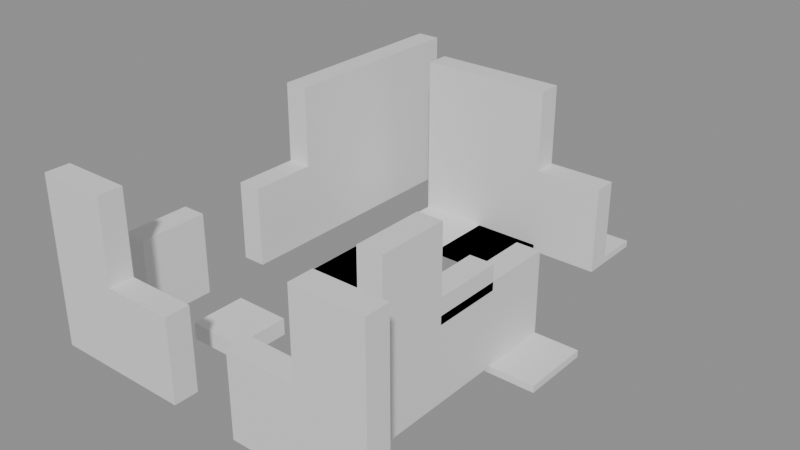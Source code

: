 # Source: building_lego.blend  (saved by Blender 5.0.119; exported with 4.5.12 LTS)
import bpy
from mathutils import Matrix  # noqa: F401  (used for matrix-valued properties, if any)

bpy.ops.wm.read_factory_settings(use_empty=True)
scene = bpy.context.scene
scene.name = 'Scene'

# ---- collections
col_01_paredes_externas = bpy.data.collections.new('01_Paredes_Externas'); scene.collection.children.link(col_01_paredes_externas)
col_03_pisos_escadas = bpy.data.collections.new('03_Pisos_Escadas'); scene.collection.children.link(col_03_pisos_escadas)
col_04_moveis_decoracoes = bpy.data.collections.new('04_Moveis_Decoracoes'); scene.collection.children.link(col_04_moveis_decoracoes)

# ---- materials (node trees are filled in below, after node groups)
mat_mat_parede_externa = bpy.data.materials.new('Mat_Parede_Externa')
mat_mat_pisos = bpy.data.materials.new('Mat_Pisos')
mat_mat_moveis = bpy.data.materials.new('Mat_Moveis')

# ---- material node trees
mat_mat_parede_externa.use_nodes = True; mat_mat_parede_externa.node_tree.nodes.clear()
_N = mat_mat_parede_externa.node_tree.nodes; _L = mat_mat_parede_externa.node_tree.links
n0 = _N.new('ShaderNodeBsdfPrincipled'); n0.name = 'BSDF - Pré-fundamentado'; n0.location = (-200, 100)
n1 = _N.new('ShaderNodeOutputMaterial'); n1.name = 'Saída de material'; n1.location = (200, 100)
_L.new(n0.outputs[0], n1.inputs[0])
n1.is_active_output = True
mat_mat_pisos.use_nodes = True; mat_mat_pisos.node_tree.nodes.clear()
_N = mat_mat_pisos.node_tree.nodes; _L = mat_mat_pisos.node_tree.links
n0 = _N.new('ShaderNodeBsdfPrincipled'); n0.name = 'BSDF - Pré-fundamentado'; n0.location = (-200, 100)
n1 = _N.new('ShaderNodeOutputMaterial'); n1.name = 'Saída de material'; n1.location = (200, 100)
_L.new(n0.outputs[0], n1.inputs[0])
n1.is_active_output = True
mat_mat_moveis.use_nodes = True; mat_mat_moveis.node_tree.nodes.clear()
_N = mat_mat_moveis.node_tree.nodes; _L = mat_mat_moveis.node_tree.links
n0 = _N.new('ShaderNodeBsdfPrincipled'); n0.name = 'BSDF - Pré-fundamentado'; n0.location = (-200, 100)
n1 = _N.new('ShaderNodeOutputMaterial'); n1.name = 'Saída de material'; n1.location = (200, 100)
_L.new(n0.outputs[0], n1.inputs[0])
n1.is_active_output = True

# ---- meshes
me_bloco_stone_wall_4955_1127_z0 = bpy.data.meshes.new('Bloco_stone_wall_4955_1127_z0')
me_bloco_stone_wall_4955_1127_z0.from_pydata([(-0.5, -0.175, -0.6), (0.5, -0.175, -0.6), (0.5, 0.175, -0.6), (-0.5, 0.175, -0.6), (-0.5, -0.175, 0.6), (0.5, -0.175, 0.6), (0.5, 0.175, 0.6), (-0.5, 0.175, 0.6)], [], [(0, 1, 2, 3), (4, 7, 6, 5), (0, 4, 5, 1), (2, 6, 7, 3), (0, 3, 7, 4), (1, 5, 6, 2)])
me_bloco_stone_wall_4955_1127_z0.materials.append(mat_mat_parede_externa)
me_bloco_stone_wall_4955_1127_z0.update()
me_bloco_stone_wall_4955_1127_z10 = bpy.data.meshes.new('Bloco_stone_wall_4955_1127_z10')
me_bloco_stone_wall_4955_1127_z10.from_pydata([(-0.5, -0.175, -0.6), (0.5, -0.175, -0.6), (0.5, 0.175, -0.6), (-0.5, 0.175, -0.6), (-0.5, -0.175, 0.6), (0.5, -0.175, 0.6), (0.5, 0.175, 0.6), (-0.5, 0.175, 0.6)], [], [(0, 1, 2, 3), (4, 7, 6, 5), (0, 4, 5, 1), (2, 6, 7, 3), (0, 3, 7, 4), (1, 5, 6, 2)])
me_bloco_stone_wall_4955_1127_z10.materials.append(mat_mat_parede_externa)
me_bloco_stone_wall_4955_1127_z10.update()
me_bloco_stone_ruins_4956_1127_z0 = bpy.data.meshes.new('Bloco_stone_ruins_4956_1127_z0')
me_bloco_stone_ruins_4956_1127_z0.from_pydata([(-0.5, -0.175, -0.6), (0.5, -0.175, -0.6), (0.5, 0.175, -0.6), (-0.5, 0.175, -0.6), (-0.5, -0.175, 0.6), (0.5, -0.175, 0.6), (0.5, 0.175, 0.6), (-0.5, 0.175, 0.6)], [], [(0, 1, 2, 3), (4, 7, 6, 5), (0, 4, 5, 1), (2, 6, 7, 3), (0, 3, 7, 4), (1, 5, 6, 2)])
me_bloco_stone_ruins_4956_1127_z0.materials.append(mat_mat_parede_externa)
me_bloco_stone_ruins_4956_1127_z0.update()
me_bloco_stone_ruins_4958_1127_z0 = bpy.data.meshes.new('Bloco_stone_ruins_4958_1127_z0')
me_bloco_stone_ruins_4958_1127_z0.from_pydata([(-0.5, -0.175, -0.6), (0.5, -0.175, -0.6), (0.5, 0.175, -0.6), (-0.5, 0.175, -0.6), (-0.5, -0.175, 0.6), (0.5, -0.175, 0.6), (0.5, 0.175, 0.6), (-0.5, 0.175, 0.6)], [], [(0, 1, 2, 3), (4, 7, 6, 5), (0, 4, 5, 1), (2, 6, 7, 3), (0, 3, 7, 4), (1, 5, 6, 2)])
me_bloco_stone_ruins_4958_1127_z0.materials.append(mat_mat_parede_externa)
me_bloco_stone_ruins_4958_1127_z0.update()
me_bloco_stone_wall_4959_1127_z0 = bpy.data.meshes.new('Bloco_stone_wall_4959_1127_z0')
me_bloco_stone_wall_4959_1127_z0.from_pydata([(-0.5, -0.175, -1.2), (0.5, -0.175, -1.2), (0.5, 0.175, -1.2), (-0.5, 0.175, -1.2), (-0.5, -0.175, 1.2), (0.5, -0.175, 1.2), (0.5, 0.175, 1.2), (-0.5, 0.175, 1.2)], [], [(0, 1, 2, 3), (4, 7, 6, 5), (0, 4, 5, 1), (2, 6, 7, 3), (0, 3, 7, 4), (1, 5, 6, 2)])
me_bloco_stone_wall_4959_1127_z0.materials.append(mat_mat_parede_externa)
me_bloco_stone_wall_4959_1127_z0.update()
me_bloco_stone_wall_4956_1133_z0 = bpy.data.meshes.new('Bloco_stone_wall_4956_1133_z0')
me_bloco_stone_wall_4956_1133_z0.from_pydata([(-0.5, -0.175, -1.2), (0.5, -0.175, -1.2), (0.5, 0.175, -1.2), (-0.5, 0.175, -1.2), (-0.5, -0.175, 1.2), (0.5, -0.175, 1.2), (0.5, 0.175, 1.2), (-0.5, 0.175, 1.2)], [], [(0, 1, 2, 3), (4, 7, 6, 5), (0, 4, 5, 1), (2, 6, 7, 3), (0, 3, 7, 4), (1, 5, 6, 2)])
me_bloco_stone_wall_4956_1133_z0.materials.append(mat_mat_parede_externa)
me_bloco_stone_wall_4956_1133_z0.update()
me_bloco_stone_wall_4957_1133_z0 = bpy.data.meshes.new('Bloco_stone_wall_4957_1133_z0')
me_bloco_stone_wall_4957_1133_z0.from_pydata([(-0.5, -0.175, -0.6), (0.5, -0.175, -0.6), (0.5, 0.175, -0.6), (-0.5, 0.175, -0.6), (-0.5, -0.175, 0.6), (0.5, -0.175, 0.6), (0.5, 0.175, 0.6), (-0.5, 0.175, 0.6)], [], [(0, 1, 2, 3), (4, 7, 6, 5), (0, 4, 5, 1), (2, 6, 7, 3), (0, 3, 7, 4), (1, 5, 6, 2)])
me_bloco_stone_wall_4957_1133_z0.materials.append(mat_mat_parede_externa)
me_bloco_stone_wall_4957_1133_z0.update()
me_bloco_stone_ruins_4957_1133_z10 = bpy.data.meshes.new('Bloco_stone_ruins_4957_1133_z10')
me_bloco_stone_ruins_4957_1133_z10.from_pydata([(-0.5, -0.175, -0.6), (0.5, -0.175, -0.6), (0.5, 0.175, -0.6), (-0.5, 0.175, -0.6), (-0.5, -0.175, 0.6), (0.5, -0.175, 0.6), (0.5, 0.175, 0.6), (-0.5, 0.175, 0.6)], [], [(0, 1, 2, 3), (4, 7, 6, 5), (0, 4, 5, 1), (2, 6, 7, 3), (0, 3, 7, 4), (1, 5, 6, 2)])
me_bloco_stone_ruins_4957_1133_z10.materials.append(mat_mat_parede_externa)
me_bloco_stone_ruins_4957_1133_z10.update()
me_bloco_stone_ruins_4958_1133_z0 = bpy.data.meshes.new('Bloco_stone_ruins_4958_1133_z0')
me_bloco_stone_ruins_4958_1133_z0.from_pydata([(-0.5, -0.175, -0.6), (0.5, -0.175, -0.6), (0.5, 0.175, -0.6), (-0.5, 0.175, -0.6), (-0.5, -0.175, 0.6), (0.5, -0.175, 0.6), (0.5, 0.175, 0.6), (-0.5, 0.175, 0.6)], [], [(0, 1, 2, 3), (4, 7, 6, 5), (0, 4, 5, 1), (2, 6, 7, 3), (0, 3, 7, 4), (1, 5, 6, 2)])
me_bloco_stone_ruins_4958_1133_z0.materials.append(mat_mat_parede_externa)
me_bloco_stone_ruins_4958_1133_z0.update()
me_bloco_stone_ruins_4955_1128_z0 = bpy.data.meshes.new('Bloco_stone_ruins_4955_1128_z0')
me_bloco_stone_ruins_4955_1128_z0.from_pydata([(-0.175, -0.5, -0.6), (0.175, -0.5, -0.6), (0.175, 0.5, -0.6), (-0.175, 0.5, -0.6), (-0.175, -0.5, 0.6), (0.175, -0.5, 0.6), (0.175, 0.5, 0.6), (-0.175, 0.5, 0.6)], [], [(0, 1, 2, 3), (4, 7, 6, 5), (0, 4, 5, 1), (2, 6, 7, 3), (0, 3, 7, 4), (1, 5, 6, 2)])
me_bloco_stone_ruins_4955_1128_z0.materials.append(mat_mat_parede_externa)
me_bloco_stone_ruins_4955_1128_z0.update()
me_bloco_stone_ruins_4955_1130_z0 = bpy.data.meshes.new('Bloco_stone_ruins_4955_1130_z0')
me_bloco_stone_ruins_4955_1130_z0.from_pydata([(-0.175, -0.5, -0.6), (0.175, -0.5, -0.6), (0.175, 0.5, -0.6), (-0.175, 0.5, -0.6), (-0.175, -0.5, 0.6), (0.175, -0.5, 0.6), (0.175, 0.5, 0.6), (-0.175, 0.5, 0.6)], [], [(0, 1, 2, 3), (4, 7, 6, 5), (0, 4, 5, 1), (2, 6, 7, 3), (0, 3, 7, 4), (1, 5, 6, 2)])
me_bloco_stone_ruins_4955_1130_z0.materials.append(mat_mat_parede_externa)
me_bloco_stone_ruins_4955_1130_z0.update()
me_bloco_stone_wall_4955_1131_z0 = bpy.data.meshes.new('Bloco_stone_wall_4955_1131_z0')
me_bloco_stone_wall_4955_1131_z0.from_pydata([(-0.175, -0.5, -0.6), (0.175, -0.5, -0.6), (0.175, 0.5, -0.6), (-0.175, 0.5, -0.6), (-0.175, -0.5, 0.6), (0.175, -0.5, 0.6), (0.175, 0.5, 0.6), (-0.175, 0.5, 0.6)], [], [(0, 1, 2, 3), (4, 7, 6, 5), (0, 4, 5, 1), (2, 6, 7, 3), (0, 3, 7, 4), (1, 5, 6, 2)])
me_bloco_stone_wall_4955_1131_z0.materials.append(mat_mat_parede_externa)
me_bloco_stone_wall_4955_1131_z0.update()
me_bloco_stone_ruins_4955_1131_z10 = bpy.data.meshes.new('Bloco_stone_ruins_4955_1131_z10')
me_bloco_stone_ruins_4955_1131_z10.from_pydata([(-0.175, -0.5, -0.6), (0.175, -0.5, -0.6), (0.175, 0.5, -0.6), (-0.175, 0.5, -0.6), (-0.175, -0.5, 0.6), (0.175, -0.5, 0.6), (0.175, 0.5, 0.6), (-0.175, 0.5, 0.6)], [], [(0, 1, 2, 3), (4, 7, 6, 5), (0, 4, 5, 1), (2, 6, 7, 3), (0, 3, 7, 4), (1, 5, 6, 2)])
me_bloco_stone_ruins_4955_1131_z10.materials.append(mat_mat_parede_externa)
me_bloco_stone_ruins_4955_1131_z10.update()
me_bloco_stone_wall_4955_1132_z0 = bpy.data.meshes.new('Bloco_stone_wall_4955_1132_z0')
me_bloco_stone_wall_4955_1132_z0.from_pydata([(-0.175, -0.5, -1.2), (0.175, -0.5, -1.2), (0.175, 0.5, -1.2), (-0.175, 0.5, -1.2), (-0.175, -0.5, 1.2), (0.175, -0.5, 1.2), (0.175, 0.5, 1.2), (-0.175, 0.5, 1.2)], [], [(0, 1, 2, 3), (4, 7, 6, 5), (0, 4, 5, 1), (2, 6, 7, 3), (0, 3, 7, 4), (1, 5, 6, 2)])
me_bloco_stone_wall_4955_1132_z0.materials.append(mat_mat_parede_externa)
me_bloco_stone_wall_4955_1132_z0.update()
me_bloco_stone_wall_4955_1133_z0 = bpy.data.meshes.new('Bloco_stone_wall_4955_1133_z0')
me_bloco_stone_wall_4955_1133_z0.from_pydata([(-0.175, -0.5, -1.2), (0.175, -0.5, -1.2), (0.175, 0.5, -1.2), (-0.175, 0.5, -1.2), (-0.175, -0.5, 1.2), (0.175, -0.5, 1.2), (0.175, 0.5, 1.2), (-0.175, 0.5, 1.2)], [], [(0, 1, 2, 3), (4, 7, 6, 5), (0, 4, 5, 1), (2, 6, 7, 3), (0, 3, 7, 4), (1, 5, 6, 2)])
me_bloco_stone_wall_4955_1133_z0.materials.append(mat_mat_parede_externa)
me_bloco_stone_wall_4955_1133_z0.update()
me_bloco_stone_wall_4959_1128_z0 = bpy.data.meshes.new('Bloco_stone_wall_4959_1128_z0')
me_bloco_stone_wall_4959_1128_z0.from_pydata([(-0.175, -0.5, -1.2), (0.175, -0.5, -1.2), (0.175, 0.5, -1.2), (-0.175, 0.5, -1.2), (-0.175, -0.5, 1.2), (0.175, -0.5, 1.2), (0.175, 0.5, 1.2), (-0.175, 0.5, 1.2)], [], [(0, 1, 2, 3), (4, 7, 6, 5), (0, 4, 5, 1), (2, 6, 7, 3), (0, 3, 7, 4), (1, 5, 6, 2)])
me_bloco_stone_wall_4959_1128_z0.materials.append(mat_mat_parede_externa)
me_bloco_stone_wall_4959_1128_z0.update()
me_bloco_stone_wall_4959_1129_z0 = bpy.data.meshes.new('Bloco_stone_wall_4959_1129_z0')
me_bloco_stone_wall_4959_1129_z0.from_pydata([(-0.175, -0.5, -0.6), (0.175, -0.5, -0.6), (0.175, 0.5, -0.6), (-0.175, 0.5, -0.6), (-0.175, -0.5, 0.6), (0.175, -0.5, 0.6), (0.175, 0.5, 0.6), (-0.175, 0.5, 0.6)], [], [(0, 1, 2, 3), (4, 7, 6, 5), (0, 4, 5, 1), (2, 6, 7, 3), (0, 3, 7, 4), (1, 5, 6, 2)])
me_bloco_stone_wall_4959_1129_z0.materials.append(mat_mat_parede_externa)
me_bloco_stone_wall_4959_1129_z0.update()
me_bloco_stone_ruins_4959_1129_z9 = bpy.data.meshes.new('Bloco_stone_ruins_4959_1129_z9')
me_bloco_stone_ruins_4959_1129_z9.from_pydata([(-0.175, -0.5, -0.18), (0.175, -0.5, -0.18), (0.175, 0.5, -0.18), (-0.175, 0.5, -0.18), (-0.175, -0.5, 0.18), (0.175, -0.5, 0.18), (0.175, 0.5, 0.18), (-0.175, 0.5, 0.18)], [], [(0, 1, 2, 3), (4, 7, 6, 5), (0, 4, 5, 1), (2, 6, 7, 3), (0, 3, 7, 4), (1, 5, 6, 2)])
me_bloco_stone_ruins_4959_1129_z9.materials.append(mat_mat_parede_externa)
me_bloco_stone_ruins_4959_1129_z9.update()
me_bloco_stone_ruins_4959_1130_z0 = bpy.data.meshes.new('Bloco_stone_ruins_4959_1130_z0')
me_bloco_stone_ruins_4959_1130_z0.from_pydata([(-0.175, -0.5, -0.6), (0.175, -0.5, -0.6), (0.175, 0.5, -0.6), (-0.175, 0.5, -0.6), (-0.175, -0.5, 0.6), (0.175, -0.5, 0.6), (0.175, 0.5, 0.6), (-0.175, 0.5, 0.6)], [], [(0, 1, 2, 3), (4, 7, 6, 5), (0, 4, 5, 1), (2, 6, 7, 3), (0, 3, 7, 4), (1, 5, 6, 2)])
me_bloco_stone_ruins_4959_1130_z0.materials.append(mat_mat_parede_externa)
me_bloco_stone_ruins_4959_1130_z0.update()
me_piso_wooden_boards_4957_1129_z0 = bpy.data.meshes.new('Piso_wooden_boards_4957_1129_z0')
me_piso_wooden_boards_4957_1129_z0.from_pydata([(-0.5, -0.5, -0.05), (0.5, -0.5, -0.05), (0.5, 0.5, -0.05), (-0.5, 0.5, -0.05), (-0.5, -0.5, 0.05), (0.5, -0.5, 0.05), (0.5, 0.5, 0.05), (-0.5, 0.5, 0.05)], [], [(0, 1, 2, 3), (4, 7, 6, 5), (0, 4, 5, 1), (2, 6, 7, 3), (0, 3, 7, 4), (1, 5, 6, 2)])
me_piso_wooden_boards_4957_1129_z0.materials.append(mat_mat_pisos)
me_piso_wooden_boards_4957_1129_z0.update()
me_piso_wooden_boards_4958_1129_z0 = bpy.data.meshes.new('Piso_wooden_boards_4958_1129_z0')
me_piso_wooden_boards_4958_1129_z0.from_pydata([(-0.5, -0.5, -0.05), (0.5, -0.5, -0.05), (0.5, 0.5, -0.05), (-0.5, 0.5, -0.05), (-0.5, -0.5, 0.05), (0.5, -0.5, 0.05), (0.5, 0.5, 0.05), (-0.5, 0.5, 0.05)], [], [(0, 1, 2, 3), (4, 7, 6, 5), (0, 4, 5, 1), (2, 6, 7, 3), (0, 3, 7, 4), (1, 5, 6, 2)])
me_piso_wooden_boards_4958_1129_z0.materials.append(mat_mat_pisos)
me_piso_wooden_boards_4958_1129_z0.update()
me_piso_wooden_boards_4958_1129_z0_001 = bpy.data.meshes.new('Piso_wooden_boards_4958_1129_z0.001')
me_piso_wooden_boards_4958_1129_z0_001.from_pydata([(-0.5, -0.5, -0.05), (0.5, -0.5, -0.05), (0.5, 0.5, -0.05), (-0.5, 0.5, -0.05), (-0.5, -0.5, 0.05), (0.5, -0.5, 0.05), (0.5, 0.5, 0.05), (-0.5, 0.5, 0.05)], [], [(0, 1, 2, 3), (4, 7, 6, 5), (0, 4, 5, 1), (2, 6, 7, 3), (0, 3, 7, 4), (1, 5, 6, 2)])
me_piso_wooden_boards_4958_1129_z0_001.materials.append(mat_mat_pisos)
me_piso_wooden_boards_4958_1129_z0_001.update()
me_piso_wooden_boards_4956_1130_z0 = bpy.data.meshes.new('Piso_wooden_boards_4956_1130_z0')
me_piso_wooden_boards_4956_1130_z0.from_pydata([(-0.5, -0.5, -0.05), (0.5, -0.5, -0.05), (0.5, 0.5, -0.05), (-0.5, 0.5, -0.05), (-0.5, -0.5, 0.05), (0.5, -0.5, 0.05), (0.5, 0.5, 0.05), (-0.5, 0.5, 0.05)], [], [(0, 1, 2, 3), (4, 7, 6, 5), (0, 4, 5, 1), (2, 6, 7, 3), (0, 3, 7, 4), (1, 5, 6, 2)])
me_piso_wooden_boards_4956_1130_z0.materials.append(mat_mat_pisos)
me_piso_wooden_boards_4956_1130_z0.update()
me_piso_wooden_boards_4956_1130_z0_001 = bpy.data.meshes.new('Piso_wooden_boards_4956_1130_z0.001')
me_piso_wooden_boards_4956_1130_z0_001.from_pydata([(-0.5, -0.5, -0.05), (0.5, -0.5, -0.05), (0.5, 0.5, -0.05), (-0.5, 0.5, -0.05), (-0.5, -0.5, 0.05), (0.5, -0.5, 0.05), (0.5, 0.5, 0.05), (-0.5, 0.5, 0.05)], [], [(0, 1, 2, 3), (4, 7, 6, 5), (0, 4, 5, 1), (2, 6, 7, 3), (0, 3, 7, 4), (1, 5, 6, 2)])
me_piso_wooden_boards_4956_1130_z0_001.materials.append(mat_mat_pisos)
me_piso_wooden_boards_4956_1130_z0_001.update()
me_piso_wooden_boards_4957_1130_z0 = bpy.data.meshes.new('Piso_wooden_boards_4957_1130_z0')
me_piso_wooden_boards_4957_1130_z0.from_pydata([(-0.5, -0.5, -0.05), (0.5, -0.5, -0.05), (0.5, 0.5, -0.05), (-0.5, 0.5, -0.05), (-0.5, -0.5, 0.05), (0.5, -0.5, 0.05), (0.5, 0.5, 0.05), (-0.5, 0.5, 0.05)], [], [(0, 1, 2, 3), (4, 7, 6, 5), (0, 4, 5, 1), (2, 6, 7, 3), (0, 3, 7, 4), (1, 5, 6, 2)])
me_piso_wooden_boards_4957_1130_z0.materials.append(mat_mat_pisos)
me_piso_wooden_boards_4957_1130_z0.update()
me_piso_wooden_boards_4959_1130_z0 = bpy.data.meshes.new('Piso_wooden_boards_4959_1130_z0')
me_piso_wooden_boards_4959_1130_z0.from_pydata([(-0.5, -0.5, -0.05), (0.5, -0.5, -0.05), (0.5, 0.5, -0.05), (-0.5, 0.5, -0.05), (-0.5, -0.5, 0.05), (0.5, -0.5, 0.05), (0.5, 0.5, 0.05), (-0.5, 0.5, 0.05)], [], [(0, 1, 2, 3), (4, 7, 6, 5), (0, 4, 5, 1), (2, 6, 7, 3), (0, 3, 7, 4), (1, 5, 6, 2)])
me_piso_wooden_boards_4959_1130_z0.materials.append(mat_mat_pisos)
me_piso_wooden_boards_4959_1130_z0.update()
me_piso_wooden_boards_4956_1131_z0 = bpy.data.meshes.new('Piso_wooden_boards_4956_1131_z0')
me_piso_wooden_boards_4956_1131_z0.from_pydata([(-0.5, -0.5, -0.05), (0.5, -0.5, -0.05), (0.5, 0.5, -0.05), (-0.5, 0.5, -0.05), (-0.5, -0.5, 0.05), (0.5, -0.5, 0.05), (0.5, 0.5, 0.05), (-0.5, 0.5, 0.05)], [], [(0, 1, 2, 3), (4, 7, 6, 5), (0, 4, 5, 1), (2, 6, 7, 3), (0, 3, 7, 4), (1, 5, 6, 2)])
me_piso_wooden_boards_4956_1131_z0.materials.append(mat_mat_pisos)
me_piso_wooden_boards_4956_1131_z0.update()
me_piso_wooden_boards_4956_1131_z0_001 = bpy.data.meshes.new('Piso_wooden_boards_4956_1131_z0.001')
me_piso_wooden_boards_4956_1131_z0_001.from_pydata([(-0.5, -0.5, -0.05), (0.5, -0.5, -0.05), (0.5, 0.5, -0.05), (-0.5, 0.5, -0.05), (-0.5, -0.5, 0.05), (0.5, -0.5, 0.05), (0.5, 0.5, 0.05), (-0.5, 0.5, 0.05)], [], [(0, 1, 2, 3), (4, 7, 6, 5), (0, 4, 5, 1), (2, 6, 7, 3), (0, 3, 7, 4), (1, 5, 6, 2)])
me_piso_wooden_boards_4956_1131_z0_001.materials.append(mat_mat_pisos)
me_piso_wooden_boards_4956_1131_z0_001.update()
me_piso_wooden_boards_4956_1132_z0 = bpy.data.meshes.new('Piso_wooden_boards_4956_1132_z0')
me_piso_wooden_boards_4956_1132_z0.from_pydata([(-0.5, -0.5, -0.05), (0.5, -0.5, -0.05), (0.5, 0.5, -0.05), (-0.5, 0.5, -0.05), (-0.5, -0.5, 0.05), (0.5, -0.5, 0.05), (0.5, 0.5, 0.05), (-0.5, 0.5, 0.05)], [], [(0, 1, 2, 3), (4, 7, 6, 5), (0, 4, 5, 1), (2, 6, 7, 3), (0, 3, 7, 4), (1, 5, 6, 2)])
me_piso_wooden_boards_4956_1132_z0.materials.append(mat_mat_pisos)
me_piso_wooden_boards_4956_1132_z0.update()
me_piso_wooden_boards_4957_1132_z0 = bpy.data.meshes.new('Piso_wooden_boards_4957_1132_z0')
me_piso_wooden_boards_4957_1132_z0.from_pydata([(-0.5, -0.5, -0.05), (0.5, -0.5, -0.05), (0.5, 0.5, -0.05), (-0.5, 0.5, -0.05), (-0.5, -0.5, 0.05), (0.5, -0.5, 0.05), (0.5, 0.5, 0.05), (-0.5, 0.5, 0.05)], [], [(0, 1, 2, 3), (4, 7, 6, 5), (0, 4, 5, 1), (2, 6, 7, 3), (0, 3, 7, 4), (1, 5, 6, 2)])
me_piso_wooden_boards_4957_1132_z0.materials.append(mat_mat_pisos)
me_piso_wooden_boards_4957_1132_z0.update()
me_piso_wooden_boards_4957_1132_z0_001 = bpy.data.meshes.new('Piso_wooden_boards_4957_1132_z0.001')
me_piso_wooden_boards_4957_1132_z0_001.from_pydata([(-0.5, -0.5, -0.05), (0.5, -0.5, -0.05), (0.5, 0.5, -0.05), (-0.5, 0.5, -0.05), (-0.5, -0.5, 0.05), (0.5, -0.5, 0.05), (0.5, 0.5, 0.05), (-0.5, 0.5, 0.05)], [], [(0, 1, 2, 3), (4, 7, 6, 5), (0, 4, 5, 1), (2, 6, 7, 3), (0, 3, 7, 4), (1, 5, 6, 2)])
me_piso_wooden_boards_4957_1132_z0_001.materials.append(mat_mat_pisos)
me_piso_wooden_boards_4957_1132_z0_001.update()
me_piso_wooden_boards_4958_1133_z0 = bpy.data.meshes.new('Piso_wooden_boards_4958_1133_z0')
me_piso_wooden_boards_4958_1133_z0.from_pydata([(-0.5, -0.5, -0.05), (0.5, -0.5, -0.05), (0.5, 0.5, -0.05), (-0.5, 0.5, -0.05), (-0.5, -0.5, 0.05), (0.5, -0.5, 0.05), (0.5, 0.5, 0.05), (-0.5, 0.5, 0.05)], [], [(0, 1, 2, 3), (4, 7, 6, 5), (0, 4, 5, 1), (2, 6, 7, 3), (0, 3, 7, 4), (1, 5, 6, 2)])
me_piso_wooden_boards_4958_1133_z0.materials.append(mat_mat_pisos)
me_piso_wooden_boards_4958_1133_z0.update()
me_movel_plum_tree_4956_1128_z0 = bpy.data.meshes.new('Movel_plum_tree_4956_1128_z0')
me_movel_plum_tree_4956_1128_z0.from_pydata([(-0.4, -0.4, -0.12), (0.4, -0.4, -0.12), (0.4, 0.4, -0.12), (-0.4, 0.4, -0.12), (-0.4, -0.4, 0.12), (0.4, -0.4, 0.12), (0.4, 0.4, 0.12), (-0.4, 0.4, 0.12)], [], [(0, 1, 2, 3), (4, 7, 6, 5), (0, 4, 5, 1), (2, 6, 7, 3), (0, 3, 7, 4), (1, 5, 6, 2)])
me_movel_plum_tree_4956_1128_z0.materials.append(mat_mat_moveis)
me_movel_plum_tree_4956_1128_z0.update()

# ---- objects
ob_parede_externa_norte_y1127_x4955_4959 = bpy.data.objects.new('Parede_Externa_Norte_Y1127_X4955_4959', None)
ob_bloco_stone_wall_4955_1127_z0 = bpy.data.objects.new('Bloco_stone_wall_4955_1127_z0', me_bloco_stone_wall_4955_1127_z0)
ob_bloco_stone_wall_4955_1127_z10 = bpy.data.objects.new('Bloco_stone_wall_4955_1127_z10', me_bloco_stone_wall_4955_1127_z10)
ob_bloco_stone_ruins_4956_1127_z0 = bpy.data.objects.new('Bloco_stone_ruins_4956_1127_z0', me_bloco_stone_ruins_4956_1127_z0)
ob_bloco_stone_ruins_4958_1127_z0 = bpy.data.objects.new('Bloco_stone_ruins_4958_1127_z0', me_bloco_stone_ruins_4958_1127_z0)
ob_bloco_stone_wall_4959_1127_z0 = bpy.data.objects.new('Bloco_stone_wall_4959_1127_z0', me_bloco_stone_wall_4959_1127_z0)
ob_parede_externa_sul_y1133_x4956_4958 = bpy.data.objects.new('Parede_Externa_Sul_Y1133_X4956_4958', None)
ob_bloco_stone_wall_4956_1133_z0 = bpy.data.objects.new('Bloco_stone_wall_4956_1133_z0', me_bloco_stone_wall_4956_1133_z0)
ob_bloco_stone_wall_4957_1133_z0 = bpy.data.objects.new('Bloco_stone_wall_4957_1133_z0', me_bloco_stone_wall_4957_1133_z0)
ob_bloco_stone_ruins_4957_1133_z10 = bpy.data.objects.new('Bloco_stone_ruins_4957_1133_z10', me_bloco_stone_ruins_4957_1133_z10)
ob_bloco_stone_ruins_4958_1133_z0 = bpy.data.objects.new('Bloco_stone_ruins_4958_1133_z0', me_bloco_stone_ruins_4958_1133_z0)
ob_parede_externa_oeste_x4955_y1128_1133 = bpy.data.objects.new('Parede_Externa_Oeste_X4955_Y1128_1133', None)
ob_bloco_stone_ruins_4955_1128_z0 = bpy.data.objects.new('Bloco_stone_ruins_4955_1128_z0', me_bloco_stone_ruins_4955_1128_z0)
ob_bloco_stone_ruins_4955_1130_z0 = bpy.data.objects.new('Bloco_stone_ruins_4955_1130_z0', me_bloco_stone_ruins_4955_1130_z0)
ob_bloco_stone_wall_4955_1131_z0 = bpy.data.objects.new('Bloco_stone_wall_4955_1131_z0', me_bloco_stone_wall_4955_1131_z0)
ob_bloco_stone_ruins_4955_1131_z10 = bpy.data.objects.new('Bloco_stone_ruins_4955_1131_z10', me_bloco_stone_ruins_4955_1131_z10)
ob_bloco_stone_wall_4955_1132_z0 = bpy.data.objects.new('Bloco_stone_wall_4955_1132_z0', me_bloco_stone_wall_4955_1132_z0)
ob_bloco_stone_wall_4955_1133_z0 = bpy.data.objects.new('Bloco_stone_wall_4955_1133_z0', me_bloco_stone_wall_4955_1133_z0)
ob_parede_externa_leste_x4959_y1128_1130 = bpy.data.objects.new('Parede_Externa_Leste_X4959_Y1128_1130', None)
ob_bloco_stone_wall_4959_1128_z0 = bpy.data.objects.new('Bloco_stone_wall_4959_1128_z0', me_bloco_stone_wall_4959_1128_z0)
ob_bloco_stone_wall_4959_1129_z0 = bpy.data.objects.new('Bloco_stone_wall_4959_1129_z0', me_bloco_stone_wall_4959_1129_z0)
ob_bloco_stone_ruins_4959_1129_z9 = bpy.data.objects.new('Bloco_stone_ruins_4959_1129_z9', me_bloco_stone_ruins_4959_1129_z9)
ob_bloco_stone_ruins_4959_1130_z0 = bpy.data.objects.new('Bloco_stone_ruins_4959_1130_z0', me_bloco_stone_ruins_4959_1130_z0)
ob_pisos_lajes = bpy.data.objects.new('Pisos_Lajes', None)
ob_piso_wooden_boards_4957_1129_z0 = bpy.data.objects.new('Piso_wooden_boards_4957_1129_z0', me_piso_wooden_boards_4957_1129_z0)
ob_piso_wooden_boards_4958_1129_z0 = bpy.data.objects.new('Piso_wooden_boards_4958_1129_z0', me_piso_wooden_boards_4958_1129_z0)
ob_piso_wooden_boards_4958_1129_z0_001 = bpy.data.objects.new('Piso_wooden_boards_4958_1129_z0.001', me_piso_wooden_boards_4958_1129_z0_001)
ob_piso_wooden_boards_4956_1130_z0 = bpy.data.objects.new('Piso_wooden_boards_4956_1130_z0', me_piso_wooden_boards_4956_1130_z0)
ob_piso_wooden_boards_4956_1130_z0_001 = bpy.data.objects.new('Piso_wooden_boards_4956_1130_z0.001', me_piso_wooden_boards_4956_1130_z0_001)
ob_piso_wooden_boards_4957_1130_z0 = bpy.data.objects.new('Piso_wooden_boards_4957_1130_z0', me_piso_wooden_boards_4957_1130_z0)
ob_piso_wooden_boards_4959_1130_z0 = bpy.data.objects.new('Piso_wooden_boards_4959_1130_z0', me_piso_wooden_boards_4959_1130_z0)
ob_piso_wooden_boards_4956_1131_z0 = bpy.data.objects.new('Piso_wooden_boards_4956_1131_z0', me_piso_wooden_boards_4956_1131_z0)
ob_piso_wooden_boards_4956_1131_z0_001 = bpy.data.objects.new('Piso_wooden_boards_4956_1131_z0.001', me_piso_wooden_boards_4956_1131_z0_001)
ob_piso_wooden_boards_4956_1132_z0 = bpy.data.objects.new('Piso_wooden_boards_4956_1132_z0', me_piso_wooden_boards_4956_1132_z0)
ob_piso_wooden_boards_4957_1132_z0 = bpy.data.objects.new('Piso_wooden_boards_4957_1132_z0', me_piso_wooden_boards_4957_1132_z0)
ob_piso_wooden_boards_4957_1132_z0_001 = bpy.data.objects.new('Piso_wooden_boards_4957_1132_z0.001', me_piso_wooden_boards_4957_1132_z0_001)
ob_piso_wooden_boards_4958_1133_z0 = bpy.data.objects.new('Piso_wooden_boards_4958_1133_z0', me_piso_wooden_boards_4958_1133_z0)
ob_moveis_decoracoes = bpy.data.objects.new('Moveis_Decoracoes', None)
ob_movel_plum_tree_4956_1128_z0 = bpy.data.objects.new('Movel_plum_tree_4956_1128_z0', me_movel_plum_tree_4956_1128_z0)

# ---- transforms, parenting, visibility, modifiers, constraints
ob_parede_externa_norte_y1127_x4955_4959.location = (0.0, -3.0, 0.0)
ob_parede_externa_norte_y1127_x4955_4959.empty_display_type = 'CUBE'
ob_bloco_stone_wall_4955_1127_z0.parent = ob_parede_externa_norte_y1127_x4955_4959
ob_bloco_stone_wall_4955_1127_z0.matrix_parent_inverse = Matrix(((1.0, -0.0, 0.0, -0.0), (-0.0, 1.0, -0.0, 3.0), (0.0, -0.0, 1.0, -0.0), (-0.0, 0.0, -0.0, 1.0)))
ob_bloco_stone_wall_4955_1127_z0.location = (-2.0, -3.325, 0.6)
ob_bloco_stone_wall_4955_1127_z10.parent = ob_parede_externa_norte_y1127_x4955_4959
ob_bloco_stone_wall_4955_1127_z10.matrix_parent_inverse = Matrix(((1.0, -0.0, 0.0, -0.0), (-0.0, 1.0, -0.0, 3.0), (0.0, -0.0, 1.0, -0.0), (-0.0, 0.0, -0.0, 1.0)))
ob_bloco_stone_wall_4955_1127_z10.location = (-2.0, -3.325, 1.8)
ob_bloco_stone_ruins_4956_1127_z0.parent = ob_parede_externa_norte_y1127_x4955_4959
ob_bloco_stone_ruins_4956_1127_z0.matrix_parent_inverse = Matrix(((1.0, -0.0, 0.0, -0.0), (-0.0, 1.0, -0.0, 3.0), (0.0, -0.0, 1.0, -0.0), (-0.0, 0.0, -0.0, 1.0)))
ob_bloco_stone_ruins_4956_1127_z0.location = (-1.0, -3.325, 0.6)
ob_bloco_stone_ruins_4958_1127_z0.parent = ob_parede_externa_norte_y1127_x4955_4959
ob_bloco_stone_ruins_4958_1127_z0.matrix_parent_inverse = Matrix(((1.0, -0.0, 0.0, -0.0), (-0.0, 1.0, -0.0, 3.0), (0.0, -0.0, 1.0, -0.0), (-0.0, 0.0, -0.0, 1.0)))
ob_bloco_stone_ruins_4958_1127_z0.location = (1.0, -3.325, 0.6)
ob_bloco_stone_wall_4959_1127_z0.parent = ob_parede_externa_norte_y1127_x4955_4959
ob_bloco_stone_wall_4959_1127_z0.matrix_parent_inverse = Matrix(((1.0, -0.0, 0.0, -0.0), (-0.0, 1.0, -0.0, 3.0), (0.0, -0.0, 1.0, -0.0), (-0.0, 0.0, -0.0, 1.0)))
ob_bloco_stone_wall_4959_1127_z0.location = (2.0, -3.325, 1.2)
ob_parede_externa_sul_y1133_x4956_4958.location = (0.0, 3.0, 0.0)
ob_parede_externa_sul_y1133_x4956_4958.empty_display_type = 'CUBE'
ob_bloco_stone_wall_4956_1133_z0.parent = ob_parede_externa_sul_y1133_x4956_4958
ob_bloco_stone_wall_4956_1133_z0.matrix_parent_inverse = Matrix(((1.0, -0.0, 0.0, -0.0), (-0.0, 1.0, -0.0, -3.0), (0.0, -0.0, 1.0, -0.0), (-0.0, 0.0, -0.0, 1.0)))
ob_bloco_stone_wall_4956_1133_z0.location = (-1.0, 2.675, 1.2)
ob_bloco_stone_wall_4957_1133_z0.parent = ob_parede_externa_sul_y1133_x4956_4958
ob_bloco_stone_wall_4957_1133_z0.matrix_parent_inverse = Matrix(((1.0, -0.0, 0.0, -0.0), (-0.0, 1.0, -0.0, -3.0), (0.0, -0.0, 1.0, -0.0), (-0.0, 0.0, -0.0, 1.0)))
ob_bloco_stone_wall_4957_1133_z0.location = (0.0, 2.675, 0.6)
ob_bloco_stone_ruins_4957_1133_z10.parent = ob_parede_externa_sul_y1133_x4956_4958
ob_bloco_stone_ruins_4957_1133_z10.matrix_parent_inverse = Matrix(((1.0, -0.0, 0.0, -0.0), (-0.0, 1.0, -0.0, -3.0), (0.0, -0.0, 1.0, -0.0), (-0.0, 0.0, -0.0, 1.0)))
ob_bloco_stone_ruins_4957_1133_z10.location = (0.0, 2.675, 1.8)
ob_bloco_stone_ruins_4958_1133_z0.parent = ob_parede_externa_sul_y1133_x4956_4958
ob_bloco_stone_ruins_4958_1133_z0.matrix_parent_inverse = Matrix(((1.0, -0.0, 0.0, -0.0), (-0.0, 1.0, -0.0, -3.0), (0.0, -0.0, 1.0, -0.0), (-0.0, 0.0, -0.0, 1.0)))
ob_bloco_stone_ruins_4958_1133_z0.location = (1.0, 2.675, 0.6)
ob_parede_externa_oeste_x4955_y1128_1133.location = (-2.0, 0.5, 0.0)
ob_parede_externa_oeste_x4955_y1128_1133.empty_display_type = 'CUBE'
ob_bloco_stone_ruins_4955_1128_z0.parent = ob_parede_externa_oeste_x4955_y1128_1133
ob_bloco_stone_ruins_4955_1128_z0.matrix_parent_inverse = Matrix(((1.0, -0.0, 0.0, 2.0), (-0.0, 1.0, -0.0, -0.5), (0.0, -0.0, 1.0, -0.0), (-0.0, 0.0, -0.0, 1.0)))
ob_bloco_stone_ruins_4955_1128_z0.location = (-2.325, -2.0, 0.6)
ob_bloco_stone_ruins_4955_1130_z0.parent = ob_parede_externa_oeste_x4955_y1128_1133
ob_bloco_stone_ruins_4955_1130_z0.matrix_parent_inverse = Matrix(((1.0, -0.0, 0.0, 2.0), (-0.0, 1.0, -0.0, -0.5), (0.0, -0.0, 1.0, -0.0), (-0.0, 0.0, -0.0, 1.0)))
ob_bloco_stone_ruins_4955_1130_z0.location = (-2.325, 0.0, 0.6)
ob_bloco_stone_wall_4955_1131_z0.parent = ob_parede_externa_oeste_x4955_y1128_1133
ob_bloco_stone_wall_4955_1131_z0.matrix_parent_inverse = Matrix(((1.0, -0.0, 0.0, 2.0), (-0.0, 1.0, -0.0, -0.5), (0.0, -0.0, 1.0, -0.0), (-0.0, 0.0, -0.0, 1.0)))
ob_bloco_stone_wall_4955_1131_z0.location = (-2.325, 1.0, 0.6)
ob_bloco_stone_ruins_4955_1131_z10.parent = ob_parede_externa_oeste_x4955_y1128_1133
ob_bloco_stone_ruins_4955_1131_z10.matrix_parent_inverse = Matrix(((1.0, -0.0, 0.0, 2.0), (-0.0, 1.0, -0.0, -0.5), (0.0, -0.0, 1.0, -0.0), (-0.0, 0.0, -0.0, 1.0)))
ob_bloco_stone_ruins_4955_1131_z10.location = (-2.325, 1.0, 1.8)
ob_bloco_stone_wall_4955_1132_z0.parent = ob_parede_externa_oeste_x4955_y1128_1133
ob_bloco_stone_wall_4955_1132_z0.matrix_parent_inverse = Matrix(((1.0, -0.0, 0.0, 2.0), (-0.0, 1.0, -0.0, -0.5), (0.0, -0.0, 1.0, -0.0), (-0.0, 0.0, -0.0, 1.0)))
ob_bloco_stone_wall_4955_1132_z0.location = (-2.325, 2.0, 1.2)
ob_bloco_stone_wall_4955_1133_z0.parent = ob_parede_externa_oeste_x4955_y1128_1133
ob_bloco_stone_wall_4955_1133_z0.matrix_parent_inverse = Matrix(((1.0, -0.0, 0.0, 2.0), (-0.0, 1.0, -0.0, -0.5), (0.0, -0.0, 1.0, -0.0), (-0.0, 0.0, -0.0, 1.0)))
ob_bloco_stone_wall_4955_1133_z0.location = (-2.325, 3.0, 1.2)
ob_parede_externa_leste_x4959_y1128_1130.location = (2.0, -1.0, 0.0)
ob_parede_externa_leste_x4959_y1128_1130.empty_display_type = 'CUBE'
ob_bloco_stone_wall_4959_1128_z0.parent = ob_parede_externa_leste_x4959_y1128_1130
ob_bloco_stone_wall_4959_1128_z0.matrix_parent_inverse = Matrix(((1.0, -0.0, 0.0, -2.0), (-0.0, 1.0, -0.0, 1.0), (0.0, -0.0, 1.0, -0.0), (-0.0, 0.0, -0.0, 1.0)))
ob_bloco_stone_wall_4959_1128_z0.location = (1.675, -2.0, 1.2)
ob_bloco_stone_wall_4959_1129_z0.parent = ob_parede_externa_leste_x4959_y1128_1130
ob_bloco_stone_wall_4959_1129_z0.matrix_parent_inverse = Matrix(((1.0, -0.0, 0.0, -2.0), (-0.0, 1.0, -0.0, 1.0), (0.0, -0.0, 1.0, -0.0), (-0.0, 0.0, -0.0, 1.0)))
ob_bloco_stone_wall_4959_1129_z0.location = (1.675, -1.0, 0.6)
ob_bloco_stone_ruins_4959_1129_z9.parent = ob_parede_externa_leste_x4959_y1128_1130
ob_bloco_stone_ruins_4959_1129_z9.matrix_parent_inverse = Matrix(((1.0, -0.0, 0.0, -2.0), (-0.0, 1.0, -0.0, 1.0), (0.0, -0.0, 1.0, -0.0), (-0.0, 0.0, -0.0, 1.0)))
ob_bloco_stone_ruins_4959_1129_z9.location = (1.675, -1.0, 1.26)
ob_bloco_stone_ruins_4959_1130_z0.parent = ob_parede_externa_leste_x4959_y1128_1130
ob_bloco_stone_ruins_4959_1130_z0.matrix_parent_inverse = Matrix(((1.0, -0.0, 0.0, -2.0), (-0.0, 1.0, -0.0, 1.0), (0.0, -0.0, 1.0, -0.0), (-0.0, 0.0, -0.0, 1.0)))
ob_bloco_stone_ruins_4959_1130_z0.location = (1.675, 0.0, 0.6)
ob_pisos_lajes.location = (0.0, 0.0, 0.0)
ob_pisos_lajes.empty_display_type = 'CUBE'
ob_piso_wooden_boards_4957_1129_z0.parent = ob_pisos_lajes
ob_piso_wooden_boards_4957_1129_z0.location = (0.0, -1.0, -0.05)
ob_piso_wooden_boards_4958_1129_z0.parent = ob_pisos_lajes
ob_piso_wooden_boards_4958_1129_z0.location = (1.0, -1.0, -0.05)
ob_piso_wooden_boards_4958_1129_z0_001.parent = ob_pisos_lajes
ob_piso_wooden_boards_4958_1129_z0_001.location = (1.0, -1.0, -0.05)
ob_piso_wooden_boards_4956_1130_z0.parent = ob_pisos_lajes
ob_piso_wooden_boards_4956_1130_z0.location = (-1.0, 0.0, -0.05)
ob_piso_wooden_boards_4956_1130_z0_001.parent = ob_pisos_lajes
ob_piso_wooden_boards_4956_1130_z0_001.location = (-1.0, 0.0, -0.05)
ob_piso_wooden_boards_4957_1130_z0.parent = ob_pisos_lajes
ob_piso_wooden_boards_4957_1130_z0.location = (0.0, 0.0, -0.05)
ob_piso_wooden_boards_4959_1130_z0.parent = ob_pisos_lajes
ob_piso_wooden_boards_4959_1130_z0.location = (2.0, 0.0, -0.05)
ob_piso_wooden_boards_4956_1131_z0.parent = ob_pisos_lajes
ob_piso_wooden_boards_4956_1131_z0.location = (-1.0, 1.0, -0.05)
ob_piso_wooden_boards_4956_1131_z0_001.parent = ob_pisos_lajes
ob_piso_wooden_boards_4956_1131_z0_001.location = (-1.0, 1.0, -0.05)
ob_piso_wooden_boards_4956_1132_z0.parent = ob_pisos_lajes
ob_piso_wooden_boards_4956_1132_z0.location = (-1.0, 2.0, -0.05)
ob_piso_wooden_boards_4957_1132_z0.parent = ob_pisos_lajes
ob_piso_wooden_boards_4957_1132_z0.location = (0.0, 2.0, -0.05)
ob_piso_wooden_boards_4957_1132_z0_001.parent = ob_pisos_lajes
ob_piso_wooden_boards_4957_1132_z0_001.location = (0.0, 2.0, -0.05)
ob_piso_wooden_boards_4958_1133_z0.parent = ob_pisos_lajes
ob_piso_wooden_boards_4958_1133_z0.location = (1.0, 3.0, -0.05)
ob_moveis_decoracoes.location = (0.0, 0.0, 0.0)
ob_moveis_decoracoes.empty_display_type = 'CUBE'
ob_movel_plum_tree_4956_1128_z0.parent = ob_moveis_decoracoes
ob_movel_plum_tree_4956_1128_z0.location = (-1.0, -2.0, 0.12)

# ---- collection membership
col_01_paredes_externas.objects.link(ob_parede_externa_norte_y1127_x4955_4959)
col_01_paredes_externas.objects.link(ob_bloco_stone_wall_4955_1127_z0)
col_01_paredes_externas.objects.link(ob_bloco_stone_wall_4955_1127_z10)
col_01_paredes_externas.objects.link(ob_bloco_stone_ruins_4956_1127_z0)
col_01_paredes_externas.objects.link(ob_bloco_stone_ruins_4958_1127_z0)
col_01_paredes_externas.objects.link(ob_bloco_stone_wall_4959_1127_z0)
col_01_paredes_externas.objects.link(ob_parede_externa_sul_y1133_x4956_4958)
col_01_paredes_externas.objects.link(ob_bloco_stone_wall_4956_1133_z0)
col_01_paredes_externas.objects.link(ob_bloco_stone_wall_4957_1133_z0)
col_01_paredes_externas.objects.link(ob_bloco_stone_ruins_4957_1133_z10)
col_01_paredes_externas.objects.link(ob_bloco_stone_ruins_4958_1133_z0)
col_01_paredes_externas.objects.link(ob_parede_externa_oeste_x4955_y1128_1133)
col_01_paredes_externas.objects.link(ob_bloco_stone_ruins_4955_1128_z0)
col_01_paredes_externas.objects.link(ob_bloco_stone_ruins_4955_1130_z0)
col_01_paredes_externas.objects.link(ob_bloco_stone_wall_4955_1131_z0)
col_01_paredes_externas.objects.link(ob_bloco_stone_ruins_4955_1131_z10)
col_01_paredes_externas.objects.link(ob_bloco_stone_wall_4955_1132_z0)
col_01_paredes_externas.objects.link(ob_bloco_stone_wall_4955_1133_z0)
col_01_paredes_externas.objects.link(ob_parede_externa_leste_x4959_y1128_1130)
col_01_paredes_externas.objects.link(ob_bloco_stone_wall_4959_1128_z0)
col_01_paredes_externas.objects.link(ob_bloco_stone_wall_4959_1129_z0)
col_01_paredes_externas.objects.link(ob_bloco_stone_ruins_4959_1129_z9)
col_01_paredes_externas.objects.link(ob_bloco_stone_ruins_4959_1130_z0)
col_03_pisos_escadas.objects.link(ob_pisos_lajes)
col_03_pisos_escadas.objects.link(ob_piso_wooden_boards_4957_1129_z0)
col_03_pisos_escadas.objects.link(ob_piso_wooden_boards_4958_1129_z0)
col_03_pisos_escadas.objects.link(ob_piso_wooden_boards_4958_1129_z0_001)
col_03_pisos_escadas.objects.link(ob_piso_wooden_boards_4956_1130_z0)
col_03_pisos_escadas.objects.link(ob_piso_wooden_boards_4956_1130_z0_001)
col_03_pisos_escadas.objects.link(ob_piso_wooden_boards_4957_1130_z0)
col_03_pisos_escadas.objects.link(ob_piso_wooden_boards_4959_1130_z0)
col_03_pisos_escadas.objects.link(ob_piso_wooden_boards_4956_1131_z0)
col_03_pisos_escadas.objects.link(ob_piso_wooden_boards_4956_1131_z0_001)
col_03_pisos_escadas.objects.link(ob_piso_wooden_boards_4956_1132_z0)
col_03_pisos_escadas.objects.link(ob_piso_wooden_boards_4957_1132_z0)
col_03_pisos_escadas.objects.link(ob_piso_wooden_boards_4957_1132_z0_001)
col_03_pisos_escadas.objects.link(ob_piso_wooden_boards_4958_1133_z0)
col_04_moveis_decoracoes.objects.link(ob_moveis_decoracoes)
col_04_moveis_decoracoes.objects.link(ob_movel_plum_tree_4956_1128_z0)

# ---- scene / render settings (as saved in the file)
scene.frame_start = 1; scene.frame_end = 250; scene.frame_set(1)
scene.render.engine = 'BLENDER_EEVEE_NEXT'
scene.render.bake_bias = 0.0
scene.render.bake_samples = 0
scene.cycles.sampling_pattern = 'TABULATED_SOBOL'
scene.eevee.use_volume_custom_range = False
bpy.context.view_layer.update()

# ---- added for rendering (the .blend has no active camera and no usable light): camera, sun + grey world if the file has none
cam_auto = bpy.data.cameras.new('AutoCamera')
cam_auto.lens = 50.0
cam_auto.sensor_width = 36.0
cam_auto.clip_end = 1000.0
ob_auto_camera = bpy.data.objects.new('AutoCamera', cam_auto)
scene.collection.objects.link(ob_auto_camera)
ob_auto_camera.location = (8.28838, -9.94606, 7.7807)
ob_auto_camera.rotation_euler = (1.09748, -7.21219e-08, 0.694738)
scene.camera = ob_auto_camera
light_auto_sun = bpy.data.lights.new('AutoSun', 'SUN')
light_auto_sun.energy = 3.0
light_auto_sun.angle = 0.0523599
ob_auto_sun = bpy.data.objects.new('AutoSun', light_auto_sun)
scene.collection.objects.link(ob_auto_sun)
ob_auto_sun.rotation_euler = (0.872665, 0.174533, 0.523599)
if scene.world is None:
    world_auto = bpy.data.worlds.new('AutoWorld')
    world_auto.color = (0.3, 0.3, 0.3)
    scene.world = world_auto
bpy.context.view_layer.update()
